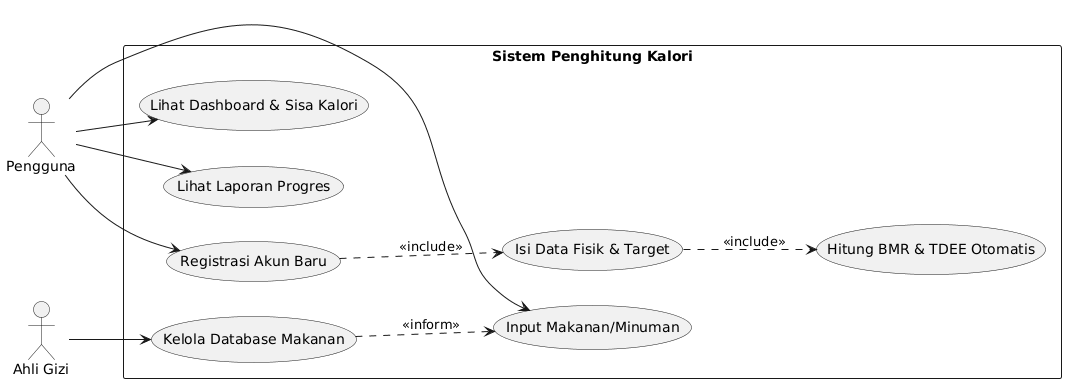

The diagram above was rendered by PlantUML. Its source (embedded in the PNG):
@startuml
left to right direction
actor "Pengguna" as User
actor "Ahli Gizi" as Nutritionist

rectangle "Sistem Penghitung Kalori" {
  usecase "Registrasi Akun Baru" as UC1
  usecase "Isi Data Fisik & Target" as UC2
  usecase "Hitung BMR & TDEE Otomatis" as UC3
  usecase "Input Makanan/Minuman" as UC4
  usecase "Lihat Dashboard & Sisa Kalori" as UC5
  usecase "Lihat Laporan Progres" as UC6
  usecase "Kelola Database Makanan" as UC7
}

User --> UC1
' Alur otomatis berdasarkan BPMN baru
UC1 ..> UC2 : <<include>>
UC2 ..> UC3 : <<include>>

User --> UC4
User --> UC5
User --> UC6

Nutritionist --> UC7
UC7 ..> UC4 : <<inform>>
@endum